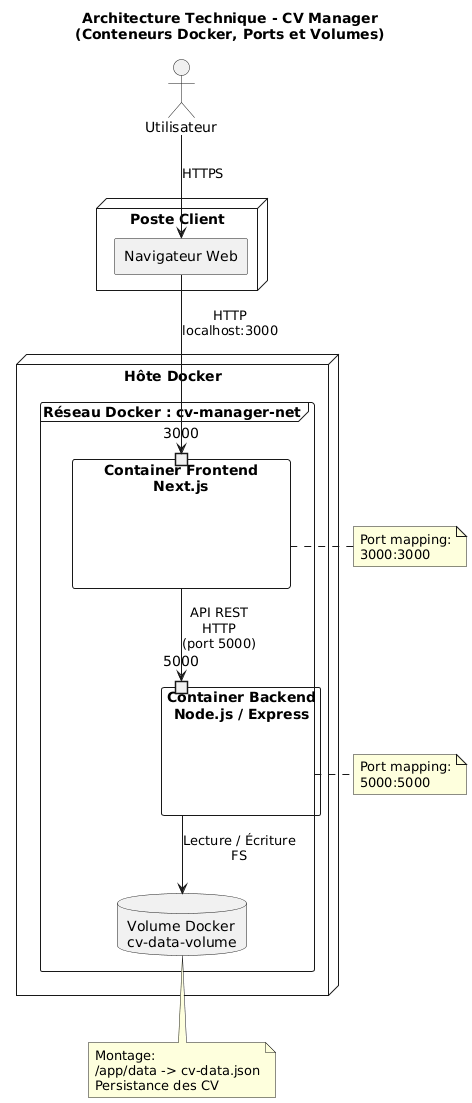

The diagram above was rendered by PlantUML. Its source (embedded in the PNG):
@startuml cv-manager-technical-architecture-docker
title Architecture Technique - CV Manager\n(Conteneurs Docker, Ports et Volumes)

''left to right direction
skinparam componentStyle rectangle

'=====================
' Acteur
'=====================
actor Utilisateur

'=====================
' Client
'=====================
node "Poste Client" {
  component "Navigateur Web" as browser
}

'=====================
' Infrastructure Docker
'=====================
node "Hôte Docker" {

  frame "Réseau Docker : cv-manager-net" {

    ' Frontend
    component "Container Frontend\nNext.js" as frontend {
      port "3000" as f_port
    }

    ' Backend
    component "Container Backend\nNode.js / Express" as backend {
      port "5000" as b_port
    }

    ' Volume de données
    database "Volume Docker\ncv-data-volume" as volume
  }
}

'=====================
' Connexions utilisateur
'=====================
Utilisateur --> browser : HTTPS
browser --> f_port : HTTP\nlocalhost:3000

'=====================
' Connexions inter-conteneurs
'=====================
frontend --> b_port : API REST\nHTTP\n(port 5000)

'=====================
' Accès aux données
'=====================
backend --> volume : Lecture / Écriture\nFS

'=====================
' Mapping des ports (hôte -> conteneur)
'=====================
note right of frontend
  Port mapping:
  3000:3000
end note

note right of backend
  Port mapping:
  5000:5000
end note

'=====================
' Volume Docker
'=====================
note bottom of volume
  Montage:
  /app/data -> cv-data.json
  Persistance des CV
end note

@enduml